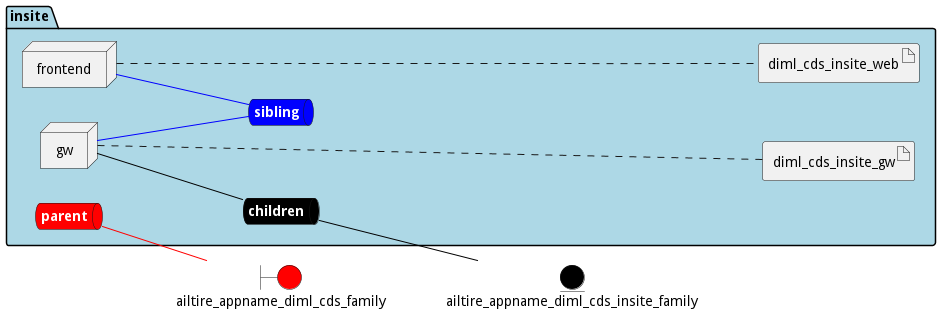

The diagram above was rendered by PlantUML. Its source (embedded in the PNG):
@startuml

left to right direction


boundary ailtire_appname_diml_cds_family #red


entity ailtire_appname_diml_cds_insite_family #black




package "insite" #lightblue {
    queue childrennet #black [
            <b><color:white>children</color></b>
    ]
    
    childrennet -[#black]- ailtire_appname_diml_cds_insite_family
    
    queue siblingnet #blue [
            <b><color:white>sibling</color></b>
    ]
    
    queue parentnet #red [
            <b><color:white>parent</color></b>
    ]
    
    parentnet -[#red]- ailtire_appname_diml_cds_family
    

node "frontend" as frontendService
node "gw" as gwService


        artifact "diml_cds_insite_web" as diml_cds_insite_webimage
    
        artifact "diml_cds_insite_gw" as diml_cds_insite_gwimage
    
}

frontendService -[#blue]- siblingnet

gwService -[#black]- childrennet

gwService -[#blue]- siblingnet
frontendService .... diml_cds_insite_webimage
gwService .... diml_cds_insite_gwimage


@enduml